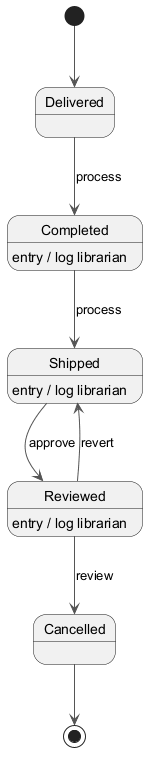

The diagram above was rendered by PlantUML. Its source (embedded in the PNG):
@startuml
skinparam monochrome true
skinparam ArrowColor #555555
[*] --> Delivered
Delivered --> Completed : process
Completed --> Shipped : process
Completed : entry / log librarian
Shipped --> Reviewed : approve
Shipped : entry / log librarian
Reviewed --> Cancelled : review
Reviewed : entry / log librarian
Reviewed --> Shipped : revert
Cancelled --> [*]
@enduml